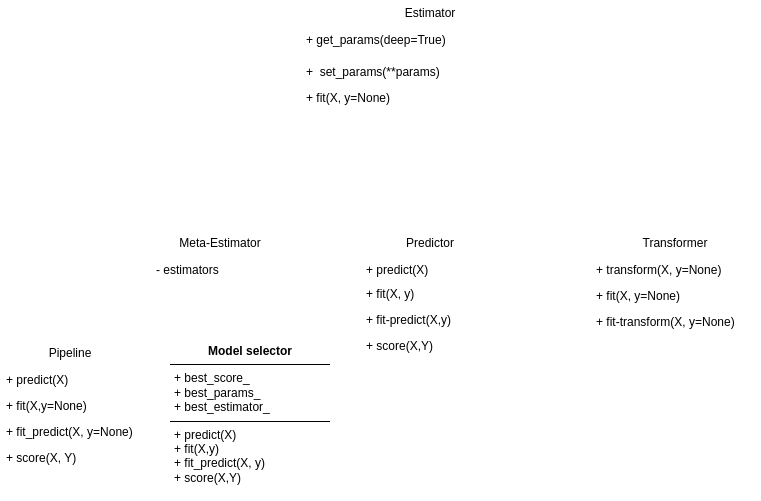

The diagram above was exported from draw.io. Its source (the exported page's mxGraphModel, read from the mxfile embedded in the PNG):
<mxGraphModel dx="783" dy="615" grid="1" gridSize="10" guides="1" tooltips="1" connect="1" arrows="1" fold="1" page="1" pageScale="1" pageWidth="850" pageHeight="1100" math="0" shadow="0">
  <root>
    <mxCell id="0" />
    <mxCell id="1" parent="0" />
    <mxCell id="8" value="Estimator" style="swimlane;fontStyle=0;childLayout=stackLayout;horizontal=1;startSize=26;horizontalStack=0;resizeParent=1;resizeParentMax=0;resizeLast=0;collapsible=1;marginBottom=0;whiteSpace=wrap;html=1;strokeColor=#FFFFFF;" parent="1" vertex="1">
      <mxGeometry x="330" y="170" width="260" height="110" as="geometry" />
    </mxCell>
    <mxCell id="9" value="+ get_params(deep=True)" style="text;align=left;verticalAlign=top;spacingLeft=4;spacingRight=4;overflow=hidden;rotatable=0;points=[[0,0.5],[1,0.5]];portConstraint=eastwest;whiteSpace=wrap;html=1;strokeColor=#FFFFFF;fillColor=default;" parent="8" vertex="1">
      <mxGeometry y="26" width="260" height="32" as="geometry" />
    </mxCell>
    <mxCell id="10" value="+&amp;nbsp; set_params(**params)" style="text;align=left;verticalAlign=top;spacingLeft=4;spacingRight=4;overflow=hidden;rotatable=0;points=[[0,0.5],[1,0.5]];portConstraint=eastwest;whiteSpace=wrap;html=1;strokeColor=#FFFFFF;fillColor=default;" parent="8" vertex="1">
      <mxGeometry y="58" width="260" height="26" as="geometry" />
    </mxCell>
    <mxCell id="11" value="+ fit(X, y=None)" style="text;align=left;verticalAlign=top;spacingLeft=4;spacingRight=4;overflow=hidden;rotatable=0;points=[[0,0.5],[1,0.5]];portConstraint=eastwest;whiteSpace=wrap;html=1;strokeColor=#FFFFFF;fillColor=default;" parent="8" vertex="1">
      <mxGeometry y="84" width="260" height="26" as="geometry" />
    </mxCell>
    <mxCell id="14" value="" style="endArrow=block;endSize=16;endFill=0;html=1;strokeColor=#FFFFFF;" parent="1" edge="1">
      <mxGeometry x="-0.1596" y="-22" width="160" relative="1" as="geometry">
        <mxPoint x="459.5" y="400" as="sourcePoint" />
        <mxPoint x="459.5" y="280" as="targetPoint" />
        <mxPoint as="offset" />
      </mxGeometry>
    </mxCell>
    <mxCell id="17" value="Predictor" style="swimlane;fontStyle=0;childLayout=stackLayout;horizontal=1;startSize=26;horizontalStack=0;resizeParent=1;resizeParentMax=0;resizeLast=0;collapsible=1;marginBottom=0;whiteSpace=wrap;html=1;strokeColor=#FFFFFF;" parent="1" vertex="1">
      <mxGeometry x="390" y="400" width="140" height="128" as="geometry" />
    </mxCell>
    <mxCell id="19" value="+ predict(X)" style="text;align=left;verticalAlign=top;spacingLeft=4;spacingRight=4;overflow=hidden;rotatable=0;points=[[0,0.5],[1,0.5]];portConstraint=eastwest;whiteSpace=wrap;html=1;strokeColor=#FFFFFF;fillColor=default;" parent="17" vertex="1">
      <mxGeometry y="26" width="140" height="24" as="geometry" />
    </mxCell>
    <mxCell id="37" value="+ fit(X, y)" style="text;align=left;verticalAlign=top;spacingLeft=4;spacingRight=4;overflow=hidden;rotatable=0;points=[[0,0.5],[1,0.5]];portConstraint=eastwest;whiteSpace=wrap;html=1;strokeColor=#FFFFFF;fillColor=default;" parent="17" vertex="1">
      <mxGeometry y="50" width="140" height="26" as="geometry" />
    </mxCell>
    <mxCell id="38" value="+ fit-predict&lt;span style=&quot;font-family: monospace; font-size: 0px; text-wrap: nowrap;&quot;&gt;%3CmxGraphModel%3E%3Croot%3E%3CmxCell%20id%3D%220%22%2F%3E%3CmxCell%20id%3D%221%22%20parent%3D%220%22%2F%3E%3CmxCell%20id%3D%222%22%20value%3D%22%2B%20field%3A%20type%22%20style%3D%22text%3BstrokeColor%3Dnone%3BfillColor%3Dnone%3Balign%3Dleft%3BverticalAlign%3Dtop%3BspacingLeft%3D4%3BspacingRight%3D4%3Boverflow%3Dhidden%3Brotatable%3D0%3Bpoints%3D%5B%5B0%2C0.5%5D%2C%5B1%2C0.5%5D%5D%3BportConstraint%3Deastwest%3BwhiteSpace%3Dwrap%3Bhtml%3D1%3B%22%20vertex%3D%221%22%20parent%3D%221%22%3E%3CmxGeometry%20x%3D%22390%22%20y%3D%22450%22%20width%3D%22140%22%20height%3D%2226%22%20as%3D%22geometry%22%2F%3E%3C%2FmxCell%3E%3C%2Froot%3E%3C%2FmxGraphModel%3E&lt;/span&gt;(X,y)" style="text;align=left;verticalAlign=top;spacingLeft=4;spacingRight=4;overflow=hidden;rotatable=0;points=[[0,0.5],[1,0.5]];portConstraint=eastwest;whiteSpace=wrap;html=1;strokeColor=#FFFFFF;fillColor=default;" parent="17" vertex="1">
      <mxGeometry y="76" width="140" height="26" as="geometry" />
    </mxCell>
    <mxCell id="40" value="+ score(X,Y)" style="text;align=left;verticalAlign=top;spacingLeft=4;spacingRight=4;overflow=hidden;rotatable=0;points=[[0,0.5],[1,0.5]];portConstraint=eastwest;whiteSpace=wrap;html=1;strokeColor=#FFFFFF;fillColor=default;" parent="17" vertex="1">
      <mxGeometry y="102" width="140" height="26" as="geometry" />
    </mxCell>
    <mxCell id="21" value="Meta-Estimator" style="swimlane;fontStyle=0;childLayout=stackLayout;horizontal=1;startSize=26;horizontalStack=0;resizeParent=1;resizeParentMax=0;resizeLast=0;collapsible=1;marginBottom=0;whiteSpace=wrap;html=1;strokeColor=#FFFFFF;" parent="1" vertex="1">
      <mxGeometry x="180" y="400" width="140" height="52" as="geometry" />
    </mxCell>
    <mxCell id="22" value="- estimators" style="text;align=left;verticalAlign=top;spacingLeft=4;spacingRight=4;overflow=hidden;rotatable=0;points=[[0,0.5],[1,0.5]];portConstraint=eastwest;whiteSpace=wrap;html=1;strokeColor=#FFFFFF;fillColor=default;" parent="21" vertex="1">
      <mxGeometry y="26" width="140" height="26" as="geometry" />
    </mxCell>
    <mxCell id="25" value="Transformer" style="swimlane;fontStyle=0;childLayout=stackLayout;horizontal=1;startSize=26;horizontalStack=0;resizeParent=1;resizeParentMax=0;resizeLast=0;collapsible=1;marginBottom=0;whiteSpace=wrap;html=1;strokeColor=#FFFFFF;" parent="1" vertex="1">
      <mxGeometry x="620" y="400" width="170" height="104" as="geometry" />
    </mxCell>
    <mxCell id="26" value="+ transform(X, y=None)" style="text;align=left;verticalAlign=top;spacingLeft=4;spacingRight=4;overflow=hidden;rotatable=0;points=[[0,0.5],[1,0.5]];portConstraint=eastwest;whiteSpace=wrap;html=1;strokeColor=#FFFFFF;fillColor=default;" parent="25" vertex="1">
      <mxGeometry y="26" width="170" height="26" as="geometry" />
    </mxCell>
    <mxCell id="27" value="+ fit(X, y=None)" style="text;align=left;verticalAlign=top;spacingLeft=4;spacingRight=4;overflow=hidden;rotatable=0;points=[[0,0.5],[1,0.5]];portConstraint=eastwest;whiteSpace=wrap;html=1;strokeColor=#FFFFFF;fillColor=default;" parent="25" vertex="1">
      <mxGeometry y="52" width="170" height="26" as="geometry" />
    </mxCell>
    <mxCell id="28" value="+ fit-transform(X, y=None)" style="text;align=left;verticalAlign=top;spacingLeft=4;spacingRight=4;overflow=hidden;rotatable=0;points=[[0,0.5],[1,0.5]];portConstraint=eastwest;whiteSpace=wrap;html=1;strokeColor=#FFFFFF;fillColor=default;" parent="25" vertex="1">
      <mxGeometry y="78" width="170" height="26" as="geometry" />
    </mxCell>
    <mxCell id="33" value="" style="endArrow=none;html=1;strokeColor=#FFFFFF;" parent="1" edge="1">
      <mxGeometry width="50" height="50" relative="1" as="geometry">
        <mxPoint x="240" y="360" as="sourcePoint" />
        <mxPoint x="700" y="360" as="targetPoint" />
      </mxGeometry>
    </mxCell>
    <mxCell id="34" value="" style="endArrow=none;html=1;exitX=0.421;exitY=-0.038;exitDx=0;exitDy=0;exitPerimeter=0;strokeColor=#FFFFFF;" parent="1" source="21" edge="1">
      <mxGeometry width="50" height="50" relative="1" as="geometry">
        <mxPoint x="240" y="390" as="sourcePoint" />
        <mxPoint x="240" y="360" as="targetPoint" />
      </mxGeometry>
    </mxCell>
    <mxCell id="36" value="" style="endArrow=none;html=1;strokeColor=#FFFFFF;" parent="1" edge="1">
      <mxGeometry width="50" height="50" relative="1" as="geometry">
        <mxPoint x="700" y="400" as="sourcePoint" />
        <mxPoint x="700" y="360" as="targetPoint" />
        <Array as="points" />
      </mxGeometry>
    </mxCell>
    <mxCell id="41" value="" style="endArrow=diamondThin;endFill=1;endSize=24;html=1;entryX=-0.015;entryY=0.077;entryDx=0;entryDy=0;entryPerimeter=0;strokeColor=#FFFFFF;" parent="1" target="10" edge="1">
      <mxGeometry width="160" relative="1" as="geometry">
        <mxPoint x="180" y="430" as="sourcePoint" />
        <mxPoint x="410" y="360" as="targetPoint" />
        <Array as="points">
          <mxPoint x="180" y="430" />
          <mxPoint x="160" y="430" />
          <mxPoint x="160" y="230" />
        </Array>
      </mxGeometry>
    </mxCell>
    <mxCell id="42" value="Pipeline" style="swimlane;fontStyle=0;childLayout=stackLayout;horizontal=1;startSize=26;horizontalStack=0;resizeParent=1;resizeParentMax=0;resizeLast=0;collapsible=1;marginBottom=0;whiteSpace=wrap;html=1;strokeColor=#FFFFFF;" parent="1" vertex="1">
      <mxGeometry x="30" y="510" width="140" height="130" as="geometry" />
    </mxCell>
    <mxCell id="43" value="+ predict(X)" style="text;align=left;verticalAlign=top;spacingLeft=4;spacingRight=4;overflow=hidden;rotatable=0;points=[[0,0.5],[1,0.5]];portConstraint=eastwest;whiteSpace=wrap;html=1;strokeColor=#FFFFFF;fillColor=default;" parent="42" vertex="1">
      <mxGeometry y="26" width="140" height="26" as="geometry" />
    </mxCell>
    <mxCell id="54" value="+ fit(X,y=None)" style="text;align=left;verticalAlign=top;spacingLeft=4;spacingRight=4;overflow=hidden;rotatable=0;points=[[0,0.5],[1,0.5]];portConstraint=eastwest;whiteSpace=wrap;html=1;strokeColor=#FFFFFF;fillColor=default;" parent="42" vertex="1">
      <mxGeometry y="52" width="140" height="26" as="geometry" />
    </mxCell>
    <mxCell id="55" value="+ fit_predict(X, y=None)" style="text;align=left;verticalAlign=top;spacingLeft=4;spacingRight=4;overflow=hidden;rotatable=0;points=[[0,0.5],[1,0.5]];portConstraint=eastwest;whiteSpace=wrap;html=1;strokeColor=#FFFFFF;fillColor=default;" parent="42" vertex="1">
      <mxGeometry y="78" width="140" height="26" as="geometry" />
    </mxCell>
    <mxCell id="44" value="&lt;span style=&quot;font-family: Helvetica; font-size: 12px; font-style: normal; font-variant-ligatures: normal; font-variant-caps: normal; font-weight: 400; letter-spacing: normal; orphans: 2; text-align: left; text-indent: 0px; text-transform: none; widows: 2; word-spacing: 0px; -webkit-text-stroke-width: 0px; white-space: normal; text-decoration-thickness: initial; text-decoration-style: initial; text-decoration-color: initial; float: none; display: inline !important;&quot;&gt;&lt;font style=&quot;color: light-dark(rgb(255, 255, 255), rgb(255, 255, 255));&quot;&gt;+ score(X, Y)&lt;/font&gt;&lt;/span&gt;" style="text;align=left;verticalAlign=top;spacingLeft=4;spacingRight=4;overflow=hidden;rotatable=0;points=[[0,0.5],[1,0.5]];portConstraint=eastwest;whiteSpace=wrap;html=1;strokeColor=#FFFFFF;fillColor=default;" parent="42" vertex="1">
      <mxGeometry y="104" width="140" height="26" as="geometry" />
    </mxCell>
    <mxCell id="50" value="" style="endArrow=none;html=1;exitX=0.357;exitY=-0.038;exitDx=0;exitDy=0;exitPerimeter=0;strokeColor=#FFFFFF;" parent="1" source="42" edge="1">
      <mxGeometry width="50" height="50" relative="1" as="geometry">
        <mxPoint x="180" y="380" as="sourcePoint" />
        <mxPoint x="280" y="510" as="targetPoint" />
        <Array as="points">
          <mxPoint x="80" y="490" />
          <mxPoint x="200" y="490" />
          <mxPoint x="280" y="490" />
        </Array>
      </mxGeometry>
    </mxCell>
    <mxCell id="51" value="" style="endArrow=block;endSize=16;endFill=0;html=1;strokeColor=#FFFFFF;" parent="1" edge="1">
      <mxGeometry x="-0.3751" width="160" relative="1" as="geometry">
        <mxPoint x="200" y="490" as="sourcePoint" />
        <mxPoint x="200" y="452" as="targetPoint" />
        <mxPoint as="offset" />
      </mxGeometry>
    </mxCell>
    <mxCell id="52" value="&lt;p style=&quot;margin:0px;margin-top:4px;text-align:center;&quot;&gt;&lt;b&gt;Model selector&lt;/b&gt;&lt;/p&gt;&lt;hr size=&quot;1&quot; style=&quot;border-style:solid;&quot;&gt;&lt;p style=&quot;margin:0px;margin-left:4px;&quot;&gt;+ best_score_&lt;/p&gt;&lt;p style=&quot;margin:0px;margin-left:4px;&quot;&gt;+ best_params_&lt;/p&gt;&lt;p style=&quot;margin:0px;margin-left:4px;&quot;&gt;+ best_estimator_&lt;/p&gt;&lt;hr size=&quot;1&quot; style=&quot;border-style:solid;&quot;&gt;&lt;p style=&quot;margin:0px;margin-left:4px;&quot;&gt;+ predict(X)&lt;/p&gt;&lt;p style=&quot;margin:0px;margin-left:4px;&quot;&gt;+ fit(X,y)&lt;/p&gt;&lt;p style=&quot;margin:0px;margin-left:4px;&quot;&gt;+ fit_predict(X, y)&lt;/p&gt;&lt;p style=&quot;margin:0px;margin-left:4px;&quot;&gt;+ score(X,Y)&lt;/p&gt;&lt;p style=&quot;margin:0px;margin-left:4px;&quot;&gt;&lt;br&gt;&lt;/p&gt;&lt;p style=&quot;margin:0px;margin-left:4px;&quot;&gt;&lt;br&gt;&lt;/p&gt;" style="verticalAlign=top;align=left;overflow=fill;html=1;whiteSpace=wrap;strokeColor=#FFFFFF;" parent="1" vertex="1">
      <mxGeometry x="200" y="510" width="160" height="160" as="geometry" />
    </mxCell>
  </root>
</mxGraphModel>